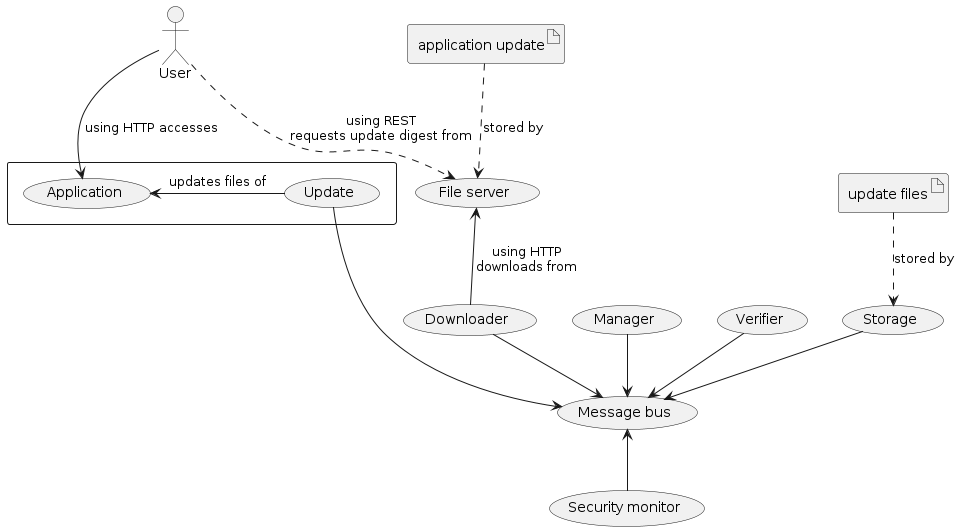

The diagram above was rendered by PlantUML. Its source (embedded in the PNG):
@startuml dfd


rectangle {
    (Update)
    (Application)
}

:User: --> Application: using HTTP accesses
Application <- Update: updates files of

(Manager)
(File server) as server
(Downloader) as downloader
(Verifier)
(Storage)
(Message bus) as kafka
(Security monitor) as monitor
artifact "application update" as update
artifact "update files" as updates

update ..> server: stored by
:User: ..> server: using REST\nrequests update digest from
downloader -up-> server: using HTTP\ndownloads from
updates ..> Storage: stored by

Update -down-> kafka
downloader -down-> kafka
Storage -down-> kafka
Manager -down-> kafka
Verifier -down-> kafka
monitor -up-> kafka


@enduml